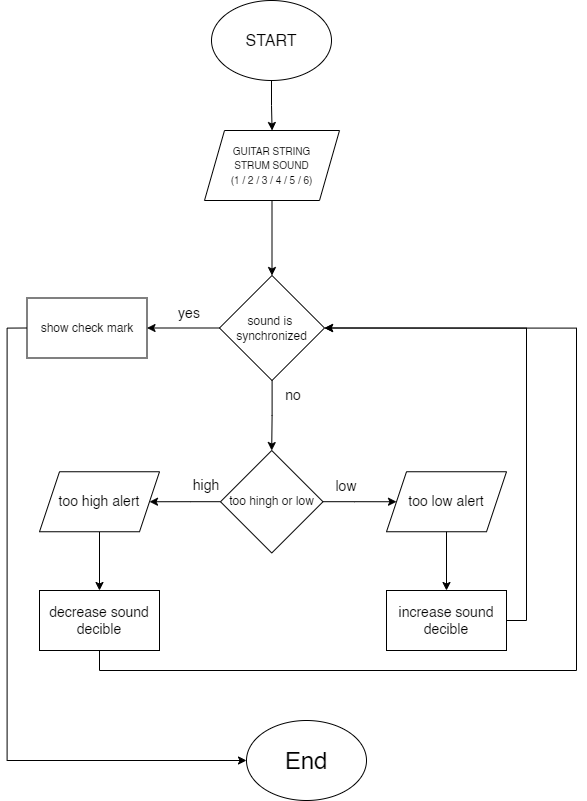

The diagram above was exported from draw.io. Its source (the exported page's mxGraphModel, read from the mxfile embedded in the PNG):
<mxGraphModel dx="1736" dy="900" grid="1" gridSize="10" guides="1" tooltips="1" connect="1" arrows="1" fold="1" page="1" pageScale="1" pageWidth="850" pageHeight="1100" math="0" shadow="0">
  <root>
    <mxCell id="0" />
    <mxCell id="1" parent="0" />
    <mxCell id="7F77KooQXjtPidyGJaaH-3" value="" style="edgeStyle=orthogonalEdgeStyle;rounded=0;orthogonalLoop=1;jettySize=auto;html=1;fontSize=18;" edge="1" parent="1" source="7F77KooQXjtPidyGJaaH-1" target="7F77KooQXjtPidyGJaaH-2">
      <mxGeometry relative="1" as="geometry" />
    </mxCell>
    <mxCell id="7F77KooQXjtPidyGJaaH-1" value="&lt;font size=&quot;3&quot;&gt;START&lt;br&gt;&lt;/font&gt;" style="ellipse;whiteSpace=wrap;html=1;" vertex="1" parent="1">
      <mxGeometry x="365" y="50" width="120" height="80" as="geometry" />
    </mxCell>
    <mxCell id="7F77KooQXjtPidyGJaaH-7" value="" style="edgeStyle=orthogonalEdgeStyle;rounded=0;orthogonalLoop=1;jettySize=auto;html=1;fontSize=14;" edge="1" parent="1" source="7F77KooQXjtPidyGJaaH-2" target="7F77KooQXjtPidyGJaaH-6">
      <mxGeometry relative="1" as="geometry" />
    </mxCell>
    <mxCell id="7F77KooQXjtPidyGJaaH-2" value="&lt;font style=&quot;font-size: 10px;&quot;&gt;GUITAR STRING&lt;br&gt;STRUM SOUND&lt;br&gt;(1 / 2 / 3 / 4 / 5 / 6)&lt;/font&gt;" style="shape=parallelogram;perimeter=parallelogramPerimeter;whiteSpace=wrap;html=1;fixedSize=1;" vertex="1" parent="1">
      <mxGeometry x="358" y="180" width="135" height="70" as="geometry" />
    </mxCell>
    <mxCell id="7F77KooQXjtPidyGJaaH-9" value="" style="edgeStyle=orthogonalEdgeStyle;rounded=0;orthogonalLoop=1;jettySize=auto;html=1;fontSize=14;" edge="1" parent="1" source="7F77KooQXjtPidyGJaaH-6" target="7F77KooQXjtPidyGJaaH-8">
      <mxGeometry relative="1" as="geometry" />
    </mxCell>
    <mxCell id="7F77KooQXjtPidyGJaaH-12" value="" style="edgeStyle=orthogonalEdgeStyle;rounded=0;orthogonalLoop=1;jettySize=auto;html=1;fontSize=14;" edge="1" parent="1" source="7F77KooQXjtPidyGJaaH-6" target="7F77KooQXjtPidyGJaaH-11">
      <mxGeometry relative="1" as="geometry" />
    </mxCell>
    <mxCell id="7F77KooQXjtPidyGJaaH-6" value="sound is&amp;nbsp;&lt;br&gt;synchronized" style="rhombus;whiteSpace=wrap;html=1;" vertex="1" parent="1">
      <mxGeometry x="373" y="325" width="105" height="105" as="geometry" />
    </mxCell>
    <mxCell id="7F77KooQXjtPidyGJaaH-65" style="edgeStyle=orthogonalEdgeStyle;rounded=0;orthogonalLoop=1;jettySize=auto;html=1;exitX=0;exitY=0.5;exitDx=0;exitDy=0;entryX=0;entryY=0.5;entryDx=0;entryDy=0;fontSize=24;" edge="1" parent="1" source="7F77KooQXjtPidyGJaaH-8" target="7F77KooQXjtPidyGJaaH-64">
      <mxGeometry relative="1" as="geometry" />
    </mxCell>
    <mxCell id="7F77KooQXjtPidyGJaaH-8" value="show check mark" style="whiteSpace=wrap;html=1;" vertex="1" parent="1">
      <mxGeometry x="180.5" y="347.5" width="120" height="60" as="geometry" />
    </mxCell>
    <mxCell id="7F77KooQXjtPidyGJaaH-10" value="yes" style="text;html=1;strokeColor=none;fillColor=none;align=center;verticalAlign=middle;whiteSpace=wrap;rounded=0;fontSize=14;" vertex="1" parent="1">
      <mxGeometry x="313" y="347.5" width="60" height="30" as="geometry" />
    </mxCell>
    <mxCell id="7F77KooQXjtPidyGJaaH-19" value="" style="edgeStyle=orthogonalEdgeStyle;rounded=0;orthogonalLoop=1;jettySize=auto;html=1;fontSize=10;entryX=0;entryY=0.5;entryDx=0;entryDy=0;" edge="1" parent="1" source="7F77KooQXjtPidyGJaaH-11" target="7F77KooQXjtPidyGJaaH-30">
      <mxGeometry relative="1" as="geometry">
        <mxPoint x="538" y="551.3103448275863" as="targetPoint" />
      </mxGeometry>
    </mxCell>
    <mxCell id="7F77KooQXjtPidyGJaaH-26" value="" style="edgeStyle=orthogonalEdgeStyle;rounded=0;orthogonalLoop=1;jettySize=auto;html=1;fontSize=10;entryX=1;entryY=0.5;entryDx=0;entryDy=0;" edge="1" parent="1" source="7F77KooQXjtPidyGJaaH-11" target="7F77KooQXjtPidyGJaaH-29">
      <mxGeometry relative="1" as="geometry">
        <mxPoint x="313" y="551.25" as="targetPoint" />
      </mxGeometry>
    </mxCell>
    <mxCell id="7F77KooQXjtPidyGJaaH-11" value="too hingh or low" style="rhombus;whiteSpace=wrap;html=1;" vertex="1" parent="1">
      <mxGeometry x="374" y="500" width="102.5" height="102.5" as="geometry" />
    </mxCell>
    <mxCell id="7F77KooQXjtPidyGJaaH-23" value="low" style="text;html=1;strokeColor=none;fillColor=none;align=center;verticalAlign=middle;whiteSpace=wrap;rounded=0;fontSize=14;" vertex="1" parent="1">
      <mxGeometry x="470" y="521.25" width="60" height="30" as="geometry" />
    </mxCell>
    <mxCell id="7F77KooQXjtPidyGJaaH-28" value="high" style="text;html=1;strokeColor=none;fillColor=none;align=center;verticalAlign=middle;whiteSpace=wrap;rounded=0;fontSize=14;" vertex="1" parent="1">
      <mxGeometry x="330" y="520" width="60" height="30" as="geometry" />
    </mxCell>
    <mxCell id="7F77KooQXjtPidyGJaaH-34" value="" style="edgeStyle=orthogonalEdgeStyle;rounded=0;orthogonalLoop=1;jettySize=auto;html=1;fontSize=10;" edge="1" parent="1" source="7F77KooQXjtPidyGJaaH-29" target="7F77KooQXjtPidyGJaaH-33">
      <mxGeometry relative="1" as="geometry" />
    </mxCell>
    <mxCell id="7F77KooQXjtPidyGJaaH-29" value="too high alert" style="shape=parallelogram;perimeter=parallelogramPerimeter;whiteSpace=wrap;html=1;fixedSize=1;fontSize=14;" vertex="1" parent="1">
      <mxGeometry x="193" y="521.25" width="120" height="60" as="geometry" />
    </mxCell>
    <mxCell id="7F77KooQXjtPidyGJaaH-36" value="" style="edgeStyle=orthogonalEdgeStyle;rounded=0;orthogonalLoop=1;jettySize=auto;html=1;fontSize=10;" edge="1" parent="1" source="7F77KooQXjtPidyGJaaH-30" target="7F77KooQXjtPidyGJaaH-35">
      <mxGeometry relative="1" as="geometry" />
    </mxCell>
    <mxCell id="7F77KooQXjtPidyGJaaH-30" value="too low alert" style="shape=parallelogram;perimeter=parallelogramPerimeter;whiteSpace=wrap;html=1;fixedSize=1;fontSize=14;" vertex="1" parent="1">
      <mxGeometry x="540" y="521.25" width="120" height="60" as="geometry" />
    </mxCell>
    <mxCell id="7F77KooQXjtPidyGJaaH-63" style="edgeStyle=orthogonalEdgeStyle;rounded=0;orthogonalLoop=1;jettySize=auto;html=1;exitX=0.5;exitY=1;exitDx=0;exitDy=0;entryX=1;entryY=0.5;entryDx=0;entryDy=0;fontSize=10;" edge="1" parent="1" source="7F77KooQXjtPidyGJaaH-33" target="7F77KooQXjtPidyGJaaH-6">
      <mxGeometry relative="1" as="geometry">
        <Array as="points">
          <mxPoint x="253" y="720" />
          <mxPoint x="730" y="720" />
          <mxPoint x="730" y="377" />
        </Array>
      </mxGeometry>
    </mxCell>
    <mxCell id="7F77KooQXjtPidyGJaaH-33" value="decrease sound decible" style="whiteSpace=wrap;html=1;fontSize=14;" vertex="1" parent="1">
      <mxGeometry x="193" y="640" width="120" height="60" as="geometry" />
    </mxCell>
    <mxCell id="7F77KooQXjtPidyGJaaH-62" style="edgeStyle=orthogonalEdgeStyle;rounded=0;orthogonalLoop=1;jettySize=auto;html=1;exitX=1;exitY=0.5;exitDx=0;exitDy=0;entryX=1;entryY=0.5;entryDx=0;entryDy=0;fontSize=10;" edge="1" parent="1" source="7F77KooQXjtPidyGJaaH-35" target="7F77KooQXjtPidyGJaaH-6">
      <mxGeometry relative="1" as="geometry" />
    </mxCell>
    <mxCell id="7F77KooQXjtPidyGJaaH-35" value="increase sound decible" style="whiteSpace=wrap;html=1;fontSize=14;" vertex="1" parent="1">
      <mxGeometry x="540" y="640" width="120" height="60" as="geometry" />
    </mxCell>
    <mxCell id="7F77KooQXjtPidyGJaaH-59" value="no" style="text;html=1;strokeColor=none;fillColor=none;align=center;verticalAlign=middle;whiteSpace=wrap;rounded=0;fontSize=14;" vertex="1" parent="1">
      <mxGeometry x="416.5" y="430" width="60" height="30" as="geometry" />
    </mxCell>
    <mxCell id="7F77KooQXjtPidyGJaaH-64" value="&lt;font style=&quot;font-size: 24px;&quot;&gt;End&lt;/font&gt;" style="ellipse;whiteSpace=wrap;html=1;fontSize=10;" vertex="1" parent="1">
      <mxGeometry x="400" y="770" width="120" height="80" as="geometry" />
    </mxCell>
  </root>
</mxGraphModel>